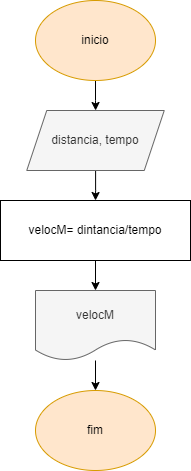

The diagram above was exported from draw.io. Its source (the exported page's mxGraphModel, read from the mxfile embedded in the PNG):
<mxGraphModel dx="880" dy="484" grid="1" gridSize="10" guides="1" tooltips="1" connect="1" arrows="1" fold="1" page="1" pageScale="1" pageWidth="827" pageHeight="1169" math="0" shadow="0">
  <root>
    <mxCell id="0" />
    <mxCell id="1" parent="0" />
    <mxCell id="drhpMzgAbLX-eQU95_vB-3" value="" style="edgeStyle=orthogonalEdgeStyle;rounded=0;orthogonalLoop=1;jettySize=auto;html=1;" edge="1" parent="1" source="drhpMzgAbLX-eQU95_vB-4" target="drhpMzgAbLX-eQU95_vB-6">
      <mxGeometry relative="1" as="geometry" />
    </mxCell>
    <mxCell id="drhpMzgAbLX-eQU95_vB-4" value="inicio" style="ellipse;whiteSpace=wrap;html=1;fillColor=#ffe6cc;strokeColor=#d79b00;" vertex="1" parent="1">
      <mxGeometry x="120" y="40" width="120" height="80" as="geometry" />
    </mxCell>
    <mxCell id="drhpMzgAbLX-eQU95_vB-5" value="" style="edgeStyle=orthogonalEdgeStyle;rounded=0;orthogonalLoop=1;jettySize=auto;html=1;" edge="1" parent="1" source="drhpMzgAbLX-eQU95_vB-6" target="drhpMzgAbLX-eQU95_vB-8">
      <mxGeometry relative="1" as="geometry" />
    </mxCell>
    <mxCell id="drhpMzgAbLX-eQU95_vB-6" value="distancia, tempo" style="shape=parallelogram;perimeter=parallelogramPerimeter;whiteSpace=wrap;html=1;fixedSize=1;fillColor=#f5f5f5;fontColor=#333333;strokeColor=#666666;" vertex="1" parent="1">
      <mxGeometry x="111.25" y="150" width="137.5" height="60" as="geometry" />
    </mxCell>
    <mxCell id="drhpMzgAbLX-eQU95_vB-7" value="" style="edgeStyle=orthogonalEdgeStyle;rounded=0;orthogonalLoop=1;jettySize=auto;html=1;" edge="1" parent="1" source="drhpMzgAbLX-eQU95_vB-8" target="drhpMzgAbLX-eQU95_vB-10">
      <mxGeometry relative="1" as="geometry" />
    </mxCell>
    <mxCell id="drhpMzgAbLX-eQU95_vB-8" value="velocM= dintancia/tempo" style="whiteSpace=wrap;html=1;" vertex="1" parent="1">
      <mxGeometry x="85" y="240" width="190" height="60" as="geometry" />
    </mxCell>
    <mxCell id="drhpMzgAbLX-eQU95_vB-9" style="edgeStyle=orthogonalEdgeStyle;rounded=0;orthogonalLoop=1;jettySize=auto;html=1;entryX=0.5;entryY=0;entryDx=0;entryDy=0;" edge="1" parent="1" source="drhpMzgAbLX-eQU95_vB-10" target="drhpMzgAbLX-eQU95_vB-11">
      <mxGeometry relative="1" as="geometry" />
    </mxCell>
    <mxCell id="drhpMzgAbLX-eQU95_vB-10" value="velocM" style="shape=document;whiteSpace=wrap;html=1;boundedLbl=1;fillColor=#f5f5f5;fontColor=#333333;strokeColor=#666666;" vertex="1" parent="1">
      <mxGeometry x="120" y="330" width="120" height="70" as="geometry" />
    </mxCell>
    <mxCell id="drhpMzgAbLX-eQU95_vB-11" value="fim" style="ellipse;whiteSpace=wrap;html=1;fillColor=#ffe6cc;strokeColor=#d79b00;" vertex="1" parent="1">
      <mxGeometry x="120" y="430" width="120" height="80" as="geometry" />
    </mxCell>
  </root>
</mxGraphModel>